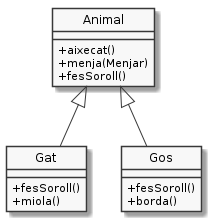

The diagram above was rendered by PlantUML. Its source (embedded in the PNG):
@startuml
hide circle
skinparam monochrome true
skinparam classAttributeIconSize 0


class Animal {
   +aixecat()
   +menja(Menjar)
   +fesSoroll()
}

class Gat extends Animal {
    +fesSoroll()
    +miola()
}

class Gos extends Animal {
    +fesSoroll()
    +borda()
}

@enduml